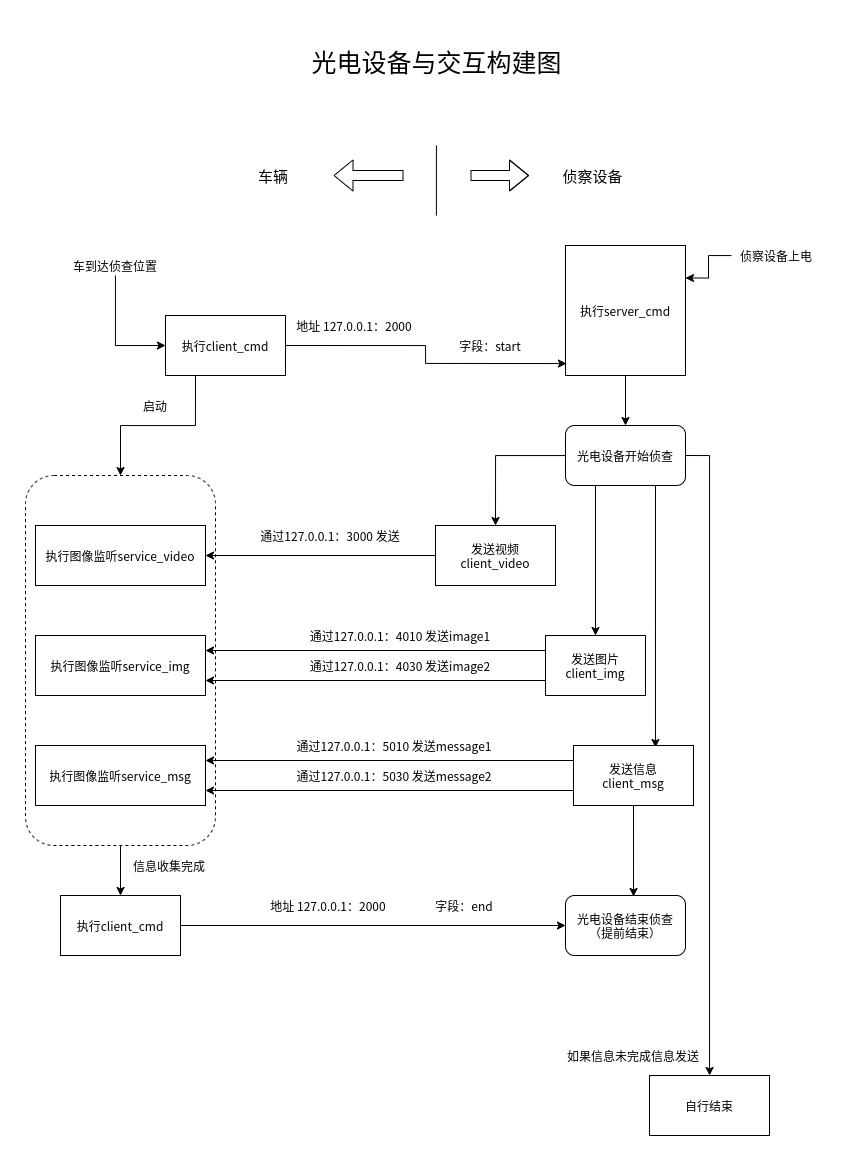

The diagram above was exported from draw.io. Its source (the exported page's mxGraphModel, read from the mxfile embedded in the PNG):
<mxGraphModel dx="1594" dy="911" grid="1" gridSize="10" guides="1" tooltips="1" connect="1" arrows="1" fold="1" page="1" pageScale="1" pageWidth="827" pageHeight="1169" math="0" shadow="0">
  <root>
    <mxCell id="0" />
    <mxCell id="1" parent="0" />
    <mxCell id="cTfuL4V33GJtmo6fbqgB-40" style="edgeStyle=orthogonalEdgeStyle;rounded=0;orthogonalLoop=1;jettySize=auto;html=1;exitX=0.5;exitY=1;exitDx=0;exitDy=0;" edge="1" parent="1" source="cTfuL4V33GJtmo6fbqgB-37" target="cTfuL4V33GJtmo6fbqgB-41">
      <mxGeometry relative="1" as="geometry">
        <mxPoint x="110" y="860" as="targetPoint" />
      </mxGeometry>
    </mxCell>
    <mxCell id="cTfuL4V33GJtmo6fbqgB-37" value="" style="rounded=1;whiteSpace=wrap;html=1;dashed=1;" vertex="1" parent="1">
      <mxGeometry x="15" y="460" width="190" height="370" as="geometry" />
    </mxCell>
    <mxCell id="cTfuL4V33GJtmo6fbqgB-13" style="edgeStyle=orthogonalEdgeStyle;rounded=0;orthogonalLoop=1;jettySize=auto;html=1;exitX=0.5;exitY=1;exitDx=0;exitDy=0;entryX=0.5;entryY=0;entryDx=0;entryDy=0;" edge="1" parent="1" source="cTfuL4V33GJtmo6fbqgB-1" target="cTfuL4V33GJtmo6fbqgB-12">
      <mxGeometry relative="1" as="geometry" />
    </mxCell>
    <mxCell id="cTfuL4V33GJtmo6fbqgB-1" value="执行server_cmd" style="rounded=0;whiteSpace=wrap;html=1;" vertex="1" parent="1">
      <mxGeometry x="555" y="230" width="120" height="130" as="geometry" />
    </mxCell>
    <mxCell id="cTfuL4V33GJtmo6fbqgB-3" style="edgeStyle=orthogonalEdgeStyle;rounded=0;orthogonalLoop=1;jettySize=auto;html=1;entryX=1;entryY=0.25;entryDx=0;entryDy=0;" edge="1" parent="1" source="cTfuL4V33GJtmo6fbqgB-2" target="cTfuL4V33GJtmo6fbqgB-1">
      <mxGeometry relative="1" as="geometry" />
    </mxCell>
    <mxCell id="cTfuL4V33GJtmo6fbqgB-2" value="侦察设备上电" style="text;html=1;strokeColor=none;fillColor=none;align=center;verticalAlign=middle;whiteSpace=wrap;rounded=0;" vertex="1" parent="1">
      <mxGeometry x="721" y="230" width="90" height="20" as="geometry" />
    </mxCell>
    <mxCell id="cTfuL4V33GJtmo6fbqgB-7" style="edgeStyle=orthogonalEdgeStyle;rounded=0;orthogonalLoop=1;jettySize=auto;html=1;entryX=0;entryY=0.5;entryDx=0;entryDy=0;" edge="1" parent="1" source="cTfuL4V33GJtmo6fbqgB-5" target="cTfuL4V33GJtmo6fbqgB-6">
      <mxGeometry relative="1" as="geometry" />
    </mxCell>
    <mxCell id="cTfuL4V33GJtmo6fbqgB-5" value="车到达侦查位置" style="text;html=1;strokeColor=none;fillColor=none;align=center;verticalAlign=middle;whiteSpace=wrap;rounded=0;" vertex="1" parent="1">
      <mxGeometry x="45" y="240" width="120" height="20" as="geometry" />
    </mxCell>
    <mxCell id="cTfuL4V33GJtmo6fbqgB-9" style="edgeStyle=orthogonalEdgeStyle;rounded=0;orthogonalLoop=1;jettySize=auto;html=1;exitX=1;exitY=0.5;exitDx=0;exitDy=0;entryX=0.008;entryY=0.908;entryDx=0;entryDy=0;entryPerimeter=0;" edge="1" parent="1" source="cTfuL4V33GJtmo6fbqgB-6" target="cTfuL4V33GJtmo6fbqgB-1">
      <mxGeometry relative="1" as="geometry" />
    </mxCell>
    <mxCell id="cTfuL4V33GJtmo6fbqgB-38" style="edgeStyle=orthogonalEdgeStyle;rounded=0;orthogonalLoop=1;jettySize=auto;html=1;exitX=0.25;exitY=1;exitDx=0;exitDy=0;entryX=0.5;entryY=0;entryDx=0;entryDy=0;" edge="1" parent="1" source="cTfuL4V33GJtmo6fbqgB-6" target="cTfuL4V33GJtmo6fbqgB-37">
      <mxGeometry relative="1" as="geometry">
        <mxPoint x="105" y="450" as="targetPoint" />
      </mxGeometry>
    </mxCell>
    <mxCell id="cTfuL4V33GJtmo6fbqgB-6" value="执行client_cmd" style="rounded=0;whiteSpace=wrap;html=1;" vertex="1" parent="1">
      <mxGeometry x="155" y="300" width="120" height="60" as="geometry" />
    </mxCell>
    <mxCell id="cTfuL4V33GJtmo6fbqgB-10" value="地址 127.0.0.1：2000" style="text;html=1;strokeColor=none;fillColor=none;align=center;verticalAlign=middle;whiteSpace=wrap;rounded=0;" vertex="1" parent="1">
      <mxGeometry x="269" y="300" width="150" height="20" as="geometry" />
    </mxCell>
    <mxCell id="cTfuL4V33GJtmo6fbqgB-11" value="字段：start&lt;br&gt;" style="text;html=1;strokeColor=none;fillColor=none;align=center;verticalAlign=middle;whiteSpace=wrap;rounded=0;" vertex="1" parent="1">
      <mxGeometry x="435" y="320" width="90" height="20" as="geometry" />
    </mxCell>
    <mxCell id="cTfuL4V33GJtmo6fbqgB-23" style="edgeStyle=orthogonalEdgeStyle;rounded=0;orthogonalLoop=1;jettySize=auto;html=1;entryX=0.5;entryY=0;entryDx=0;entryDy=0;" edge="1" parent="1" source="cTfuL4V33GJtmo6fbqgB-12" target="cTfuL4V33GJtmo6fbqgB-21">
      <mxGeometry relative="1" as="geometry" />
    </mxCell>
    <mxCell id="cTfuL4V33GJtmo6fbqgB-26" style="edgeStyle=orthogonalEdgeStyle;rounded=0;orthogonalLoop=1;jettySize=auto;html=1;exitX=0.25;exitY=1;exitDx=0;exitDy=0;entryX=0.5;entryY=0;entryDx=0;entryDy=0;" edge="1" parent="1" source="cTfuL4V33GJtmo6fbqgB-12" target="cTfuL4V33GJtmo6fbqgB-25">
      <mxGeometry relative="1" as="geometry" />
    </mxCell>
    <mxCell id="cTfuL4V33GJtmo6fbqgB-32" style="edgeStyle=orthogonalEdgeStyle;rounded=0;orthogonalLoop=1;jettySize=auto;html=1;exitX=0.75;exitY=1;exitDx=0;exitDy=0;entryX=0.683;entryY=0.033;entryDx=0;entryDy=0;entryPerimeter=0;" edge="1" parent="1" source="cTfuL4V33GJtmo6fbqgB-12" target="cTfuL4V33GJtmo6fbqgB-31">
      <mxGeometry relative="1" as="geometry" />
    </mxCell>
    <mxCell id="cTfuL4V33GJtmo6fbqgB-55" style="edgeStyle=orthogonalEdgeStyle;rounded=0;orthogonalLoop=1;jettySize=auto;html=1;exitX=1;exitY=0.5;exitDx=0;exitDy=0;" edge="1" parent="1" source="cTfuL4V33GJtmo6fbqgB-12" target="cTfuL4V33GJtmo6fbqgB-54">
      <mxGeometry relative="1" as="geometry" />
    </mxCell>
    <mxCell id="cTfuL4V33GJtmo6fbqgB-12" value="光电设备开始侦查" style="rounded=1;whiteSpace=wrap;html=1;" vertex="1" parent="1">
      <mxGeometry x="555" y="410" width="120" height="60" as="geometry" />
    </mxCell>
    <mxCell id="cTfuL4V33GJtmo6fbqgB-15" value="执行图像监听service_video" style="rounded=0;whiteSpace=wrap;html=1;" vertex="1" parent="1">
      <mxGeometry x="25" y="510" width="170" height="60" as="geometry" />
    </mxCell>
    <mxCell id="cTfuL4V33GJtmo6fbqgB-16" value="执行图像监听service_img" style="rounded=0;whiteSpace=wrap;html=1;" vertex="1" parent="1">
      <mxGeometry x="25" y="620" width="170" height="60" as="geometry" />
    </mxCell>
    <mxCell id="cTfuL4V33GJtmo6fbqgB-17" value="执行图像监听service_msg" style="rounded=0;whiteSpace=wrap;html=1;" vertex="1" parent="1">
      <mxGeometry x="25" y="730" width="170" height="60" as="geometry" />
    </mxCell>
    <mxCell id="cTfuL4V33GJtmo6fbqgB-19" value="通过127.0.0.1：3000 发送" style="text;html=1;strokeColor=none;fillColor=none;align=center;verticalAlign=middle;whiteSpace=wrap;rounded=0;" vertex="1" parent="1">
      <mxGeometry x="235" y="510" width="170" height="20" as="geometry" />
    </mxCell>
    <mxCell id="cTfuL4V33GJtmo6fbqgB-24" style="edgeStyle=orthogonalEdgeStyle;rounded=0;orthogonalLoop=1;jettySize=auto;html=1;exitX=0;exitY=0.5;exitDx=0;exitDy=0;entryX=1;entryY=0.5;entryDx=0;entryDy=0;" edge="1" parent="1" source="cTfuL4V33GJtmo6fbqgB-21" target="cTfuL4V33GJtmo6fbqgB-15">
      <mxGeometry relative="1" as="geometry" />
    </mxCell>
    <mxCell id="cTfuL4V33GJtmo6fbqgB-21" value="发送视频&lt;br&gt;client_video" style="rounded=0;whiteSpace=wrap;html=1;" vertex="1" parent="1">
      <mxGeometry x="425" y="510" width="120" height="60" as="geometry" />
    </mxCell>
    <mxCell id="cTfuL4V33GJtmo6fbqgB-27" style="edgeStyle=orthogonalEdgeStyle;rounded=0;orthogonalLoop=1;jettySize=auto;html=1;exitX=0;exitY=0.25;exitDx=0;exitDy=0;entryX=1;entryY=0.25;entryDx=0;entryDy=0;" edge="1" parent="1" source="cTfuL4V33GJtmo6fbqgB-25" target="cTfuL4V33GJtmo6fbqgB-16">
      <mxGeometry relative="1" as="geometry" />
    </mxCell>
    <mxCell id="cTfuL4V33GJtmo6fbqgB-28" style="edgeStyle=orthogonalEdgeStyle;rounded=0;orthogonalLoop=1;jettySize=auto;html=1;exitX=0;exitY=0.75;exitDx=0;exitDy=0;entryX=1;entryY=0.75;entryDx=0;entryDy=0;" edge="1" parent="1" source="cTfuL4V33GJtmo6fbqgB-25" target="cTfuL4V33GJtmo6fbqgB-16">
      <mxGeometry relative="1" as="geometry" />
    </mxCell>
    <mxCell id="cTfuL4V33GJtmo6fbqgB-25" value="发送图片&lt;br&gt;client_img" style="rounded=0;whiteSpace=wrap;html=1;" vertex="1" parent="1">
      <mxGeometry x="535" y="620" width="100" height="60" as="geometry" />
    </mxCell>
    <mxCell id="cTfuL4V33GJtmo6fbqgB-29" value="通过127.0.0.1：4010 发送image1" style="text;html=1;strokeColor=none;fillColor=none;align=center;verticalAlign=middle;whiteSpace=wrap;rounded=0;" vertex="1" parent="1">
      <mxGeometry x="275" y="610" width="230" height="20" as="geometry" />
    </mxCell>
    <mxCell id="cTfuL4V33GJtmo6fbqgB-30" value="通过127.0.0.1：4030 发送image2" style="text;html=1;strokeColor=none;fillColor=none;align=center;verticalAlign=middle;whiteSpace=wrap;rounded=0;" vertex="1" parent="1">
      <mxGeometry x="275" y="640" width="230" height="20" as="geometry" />
    </mxCell>
    <mxCell id="cTfuL4V33GJtmo6fbqgB-33" style="edgeStyle=orthogonalEdgeStyle;rounded=0;orthogonalLoop=1;jettySize=auto;html=1;exitX=0;exitY=0.25;exitDx=0;exitDy=0;entryX=1;entryY=0.25;entryDx=0;entryDy=0;" edge="1" parent="1" source="cTfuL4V33GJtmo6fbqgB-31" target="cTfuL4V33GJtmo6fbqgB-17">
      <mxGeometry relative="1" as="geometry" />
    </mxCell>
    <mxCell id="cTfuL4V33GJtmo6fbqgB-34" style="edgeStyle=orthogonalEdgeStyle;rounded=0;orthogonalLoop=1;jettySize=auto;html=1;exitX=0;exitY=0.75;exitDx=0;exitDy=0;entryX=1;entryY=0.75;entryDx=0;entryDy=0;" edge="1" parent="1" source="cTfuL4V33GJtmo6fbqgB-31" target="cTfuL4V33GJtmo6fbqgB-17">
      <mxGeometry relative="1" as="geometry" />
    </mxCell>
    <mxCell id="cTfuL4V33GJtmo6fbqgB-49" style="edgeStyle=orthogonalEdgeStyle;rounded=0;orthogonalLoop=1;jettySize=auto;html=1;exitX=0.5;exitY=1;exitDx=0;exitDy=0;entryX=0.567;entryY=0.017;entryDx=0;entryDy=0;entryPerimeter=0;" edge="1" parent="1" source="cTfuL4V33GJtmo6fbqgB-31" target="cTfuL4V33GJtmo6fbqgB-46">
      <mxGeometry relative="1" as="geometry" />
    </mxCell>
    <mxCell id="cTfuL4V33GJtmo6fbqgB-31" value="发送信息&lt;br&gt;client_msg" style="rounded=0;whiteSpace=wrap;html=1;" vertex="1" parent="1">
      <mxGeometry x="563" y="730" width="120" height="60" as="geometry" />
    </mxCell>
    <mxCell id="cTfuL4V33GJtmo6fbqgB-35" value="通过127.0.0.1：5010 发送message1" style="text;html=1;strokeColor=none;fillColor=none;align=center;verticalAlign=middle;whiteSpace=wrap;rounded=0;" vertex="1" parent="1">
      <mxGeometry x="269" y="720" width="230" height="20" as="geometry" />
    </mxCell>
    <mxCell id="cTfuL4V33GJtmo6fbqgB-36" value="通过127.0.0.1：5030 发送message2" style="text;html=1;strokeColor=none;fillColor=none;align=center;verticalAlign=middle;whiteSpace=wrap;rounded=0;" vertex="1" parent="1">
      <mxGeometry x="269" y="750" width="230" height="20" as="geometry" />
    </mxCell>
    <mxCell id="cTfuL4V33GJtmo6fbqgB-39" value="启动" style="text;html=1;strokeColor=none;fillColor=none;align=center;verticalAlign=middle;whiteSpace=wrap;rounded=0;dashed=1;" vertex="1" parent="1">
      <mxGeometry x="125" y="380" width="40" height="20" as="geometry" />
    </mxCell>
    <mxCell id="cTfuL4V33GJtmo6fbqgB-48" style="edgeStyle=orthogonalEdgeStyle;rounded=0;orthogonalLoop=1;jettySize=auto;html=1;exitX=1;exitY=0.5;exitDx=0;exitDy=0;entryX=0;entryY=0.5;entryDx=0;entryDy=0;" edge="1" parent="1" source="cTfuL4V33GJtmo6fbqgB-41" target="cTfuL4V33GJtmo6fbqgB-46">
      <mxGeometry relative="1" as="geometry" />
    </mxCell>
    <mxCell id="cTfuL4V33GJtmo6fbqgB-41" value="执行client_cmd" style="rounded=0;whiteSpace=wrap;html=1;" vertex="1" parent="1">
      <mxGeometry x="50" y="880" width="120" height="60" as="geometry" />
    </mxCell>
    <mxCell id="cTfuL4V33GJtmo6fbqgB-42" value="信息收集完成" style="text;html=1;strokeColor=none;fillColor=none;align=center;verticalAlign=middle;whiteSpace=wrap;rounded=0;dashed=1;" vertex="1" parent="1">
      <mxGeometry x="109" y="840" width="100" height="20" as="geometry" />
    </mxCell>
    <mxCell id="cTfuL4V33GJtmo6fbqgB-43" value="地址 127.0.0.1：2000" style="text;html=1;strokeColor=none;fillColor=none;align=center;verticalAlign=middle;whiteSpace=wrap;rounded=0;" vertex="1" parent="1">
      <mxGeometry x="243" y="880" width="150" height="20" as="geometry" />
    </mxCell>
    <mxCell id="cTfuL4V33GJtmo6fbqgB-44" value="字段：end" style="text;html=1;strokeColor=none;fillColor=none;align=center;verticalAlign=middle;whiteSpace=wrap;rounded=0;" vertex="1" parent="1">
      <mxGeometry x="409" y="880" width="90" height="20" as="geometry" />
    </mxCell>
    <mxCell id="cTfuL4V33GJtmo6fbqgB-46" value="光电设备结束侦查（提前结束）" style="rounded=1;whiteSpace=wrap;html=1;" vertex="1" parent="1">
      <mxGeometry x="555" y="880" width="120" height="60" as="geometry" />
    </mxCell>
    <mxCell id="cTfuL4V33GJtmo6fbqgB-53" value="如果信息未完成信息发送" style="text;html=1;strokeColor=none;fillColor=none;align=center;verticalAlign=middle;whiteSpace=wrap;rounded=0;" vertex="1" parent="1">
      <mxGeometry x="555" y="1030" width="136" height="20" as="geometry" />
    </mxCell>
    <mxCell id="cTfuL4V33GJtmo6fbqgB-54" value="自行结束" style="rounded=0;whiteSpace=wrap;html=1;" vertex="1" parent="1">
      <mxGeometry x="639" y="1060" width="120" height="60" as="geometry" />
    </mxCell>
    <mxCell id="cTfuL4V33GJtmo6fbqgB-56" value="光电设备与交互构建图" style="text;html=1;strokeColor=none;fillColor=none;align=center;verticalAlign=middle;whiteSpace=wrap;rounded=0;fontSize=25;" vertex="1" parent="1">
      <mxGeometry x="243" y="10" width="367" height="70" as="geometry" />
    </mxCell>
    <mxCell id="cTfuL4V33GJtmo6fbqgB-57" value="" style="endArrow=none;html=1;fontSize=25;" edge="1" parent="1">
      <mxGeometry width="50" height="50" relative="1" as="geometry">
        <mxPoint x="425.91" y="200" as="sourcePoint" />
        <mxPoint x="425.91" y="130" as="targetPoint" />
      </mxGeometry>
    </mxCell>
    <mxCell id="cTfuL4V33GJtmo6fbqgB-58" value="" style="shape=flexArrow;endArrow=classic;html=1;fontSize=25;" edge="1" parent="1">
      <mxGeometry width="50" height="50" relative="1" as="geometry">
        <mxPoint x="393" y="160" as="sourcePoint" />
        <mxPoint x="323" y="160" as="targetPoint" />
        <Array as="points" />
      </mxGeometry>
    </mxCell>
    <mxCell id="cTfuL4V33GJtmo6fbqgB-59" value="" style="shape=flexArrow;endArrow=classic;html=1;fontSize=25;" edge="1" parent="1">
      <mxGeometry width="50" height="50" relative="1" as="geometry">
        <mxPoint x="460" y="160" as="sourcePoint" />
        <mxPoint x="518.5" y="160" as="targetPoint" />
        <Array as="points">
          <mxPoint x="488.5" y="160" />
        </Array>
      </mxGeometry>
    </mxCell>
    <mxCell id="cTfuL4V33GJtmo6fbqgB-60" value="车辆" style="text;html=1;strokeColor=none;fillColor=none;align=center;verticalAlign=middle;whiteSpace=wrap;rounded=0;fontSize=15;" vertex="1" parent="1">
      <mxGeometry x="243" y="150" width="40" height="20" as="geometry" />
    </mxCell>
    <mxCell id="cTfuL4V33GJtmo6fbqgB-61" value="侦察设备" style="text;html=1;strokeColor=none;fillColor=none;align=center;verticalAlign=middle;whiteSpace=wrap;rounded=0;fontSize=15;" vertex="1" parent="1">
      <mxGeometry x="545" y="150" width="75" height="20" as="geometry" />
    </mxCell>
  </root>
</mxGraphModel>